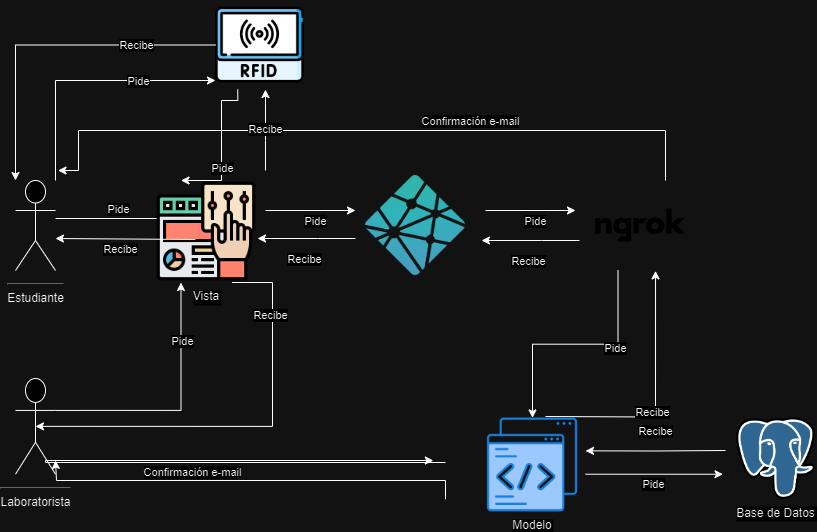

The diagram above was exported from draw.io. Its source (the exported page's mxGraphModel, read from the mxfile embedded in the PNG):
<mxGraphModel dx="1249" dy="539" grid="1" gridSize="10" guides="1" tooltips="1" connect="1" arrows="1" fold="1" page="1" pageScale="1" pageWidth="850" pageHeight="1100" background="none" math="0" shadow="0">
  <root>
    <mxCell id="0" />
    <mxCell id="1" parent="0" />
    <mxCell id="9hhh0wJuXdlCpNlJP9q_-51" style="edgeStyle=orthogonalEdgeStyle;rounded=0;orthogonalLoop=1;jettySize=auto;html=1;" parent="1" edge="1">
      <mxGeometry relative="1" as="geometry">
        <mxPoint x="90" y="228" as="sourcePoint" />
        <mxPoint x="230" y="228" as="targetPoint" />
      </mxGeometry>
    </mxCell>
    <mxCell id="9hhh0wJuXdlCpNlJP9q_-55" value="Pide" style="edgeLabel;html=1;align=center;verticalAlign=middle;resizable=0;points=[];" parent="9hhh0wJuXdlCpNlJP9q_-51" connectable="0" vertex="1">
      <mxGeometry x="-0.1143" y="-4" relative="1" as="geometry">
        <mxPoint y="-14" as="offset" />
      </mxGeometry>
    </mxCell>
    <object label="&lt;hr&gt;Estudiante" id="9hhh0wJuXdlCpNlJP9q_-1">
      <mxCell style="shape=umlActor;verticalLabelPosition=bottom;verticalAlign=top;html=1;outlineConnect=0;" parent="1" vertex="1">
        <mxGeometry x="50" y="190" width="40" height="90" as="geometry" />
      </mxCell>
    </object>
    <mxCell id="BdWqYdS-tBXbQ2TXHfPf-9" style="edgeStyle=orthogonalEdgeStyle;rounded=0;orthogonalLoop=1;jettySize=auto;html=1;exitX=1;exitY=0.3333333333333333;exitDx=0;exitDy=0;exitPerimeter=0;entryX=0.25;entryY=1;entryDx=0;entryDy=0;" parent="1" source="9hhh0wJuXdlCpNlJP9q_-8" target="9hhh0wJuXdlCpNlJP9q_-50" edge="1">
      <mxGeometry relative="1" as="geometry" />
    </mxCell>
    <mxCell id="BdWqYdS-tBXbQ2TXHfPf-12" value="Pide" style="edgeLabel;html=1;align=center;verticalAlign=middle;resizable=0;points=[];" parent="BdWqYdS-tBXbQ2TXHfPf-9" connectable="0" vertex="1">
      <mxGeometry x="0.6115" y="-1" relative="1" as="geometry">
        <mxPoint y="9" as="offset" />
      </mxGeometry>
    </mxCell>
    <mxCell id="9hhh0wJuXdlCpNlJP9q_-8" value="&lt;hr&gt;Laboratorista" style="shape=umlActor;verticalLabelPosition=bottom;verticalAlign=top;html=1;outlineConnect=0;" parent="1" vertex="1">
      <mxGeometry x="50" y="388" width="40" height="95.72" as="geometry" />
    </mxCell>
    <mxCell id="rKya-d1-un1-lFOaNPgT-26" style="edgeStyle=orthogonalEdgeStyle;rounded=0;orthogonalLoop=1;jettySize=auto;html=1;" parent="1" edge="1">
      <mxGeometry relative="1" as="geometry">
        <mxPoint x="757.5" y="483.74" as="targetPoint" />
        <mxPoint x="620" y="483.72" as="sourcePoint" />
      </mxGeometry>
    </mxCell>
    <mxCell id="9hhh0wJuXdlCpNlJP9q_-66" value="Pide" style="edgeLabel;html=1;align=center;verticalAlign=middle;resizable=0;points=[];" parent="rKya-d1-un1-lFOaNPgT-26" connectable="0" vertex="1">
      <mxGeometry x="-0.2218" y="-3" relative="1" as="geometry">
        <mxPoint x="14" y="7" as="offset" />
      </mxGeometry>
    </mxCell>
    <mxCell id="rKya-d1-un1-lFOaNPgT-29" style="edgeStyle=orthogonalEdgeStyle;rounded=0;orthogonalLoop=1;jettySize=auto;html=1;entryX=0.667;entryY=1.004;entryDx=0;entryDy=0;entryPerimeter=0;" parent="1" edge="1" target="xTCrr1BNwQ4j78eqnTJY-4">
      <mxGeometry relative="1" as="geometry">
        <mxPoint x="579.9950000000001" y="286" as="targetPoint" />
        <mxPoint x="580.04" y="426" as="sourcePoint" />
      </mxGeometry>
    </mxCell>
    <mxCell id="9hhh0wJuXdlCpNlJP9q_-64" value="Recibe" style="edgeLabel;html=1;align=center;verticalAlign=middle;resizable=0;points=[];" parent="rKya-d1-un1-lFOaNPgT-29" connectable="0" vertex="1">
      <mxGeometry x="-0.1543" y="-2" relative="1" as="geometry">
        <mxPoint x="-2" y="-7" as="offset" />
      </mxGeometry>
    </mxCell>
    <mxCell id="9hhh0wJuXdlCpNlJP9q_-43" value="Modelo" style="shape=image;verticalLabelPosition=bottom;labelBackgroundColor=default;verticalAlign=top;aspect=fixed;imageAspect=0;image=https://cdn-icons-png.flaticon.com/512/10838/10838348.png;" parent="1" vertex="1">
      <mxGeometry x="520" y="427.44" width="94" height="94" as="geometry" />
    </mxCell>
    <mxCell id="rKya-d1-un1-lFOaNPgT-27" style="edgeStyle=orthogonalEdgeStyle;rounded=0;orthogonalLoop=1;jettySize=auto;html=1;exitX=0;exitY=0.25;exitDx=0;exitDy=0;" parent="1" edge="1">
      <mxGeometry relative="1" as="geometry">
        <mxPoint x="620" y="460.36" as="targetPoint" />
        <mxPoint x="760" y="459.9999999999999" as="sourcePoint" />
      </mxGeometry>
    </mxCell>
    <mxCell id="9hhh0wJuXdlCpNlJP9q_-65" value="Recibe" style="edgeLabel;html=1;align=center;verticalAlign=middle;resizable=0;points=[];" parent="rKya-d1-un1-lFOaNPgT-27" connectable="0" vertex="1">
      <mxGeometry x="-0.0135" y="-1" relative="1" as="geometry">
        <mxPoint x="-1" y="-19" as="offset" />
      </mxGeometry>
    </mxCell>
    <mxCell id="9hhh0wJuXdlCpNlJP9q_-48" value="Base de Datos" style="shape=image;verticalLabelPosition=bottom;labelBackgroundColor=default;verticalAlign=top;aspect=fixed;imageAspect=0;image=https://upload.wikimedia.org/wikipedia/commons/thumb/2/29/Postgresql_elephant.svg/1985px-Postgresql_elephant.svg.png;" parent="1" vertex="1">
      <mxGeometry x="771" y="427.44" width="79" height="81.44" as="geometry" />
    </mxCell>
    <mxCell id="9hhh0wJuXdlCpNlJP9q_-60" style="edgeStyle=orthogonalEdgeStyle;rounded=0;orthogonalLoop=1;jettySize=auto;html=1;exitX=0;exitY=0.75;exitDx=0;exitDy=0;" parent="1" edge="1">
      <mxGeometry relative="1" as="geometry">
        <mxPoint x="90" y="470" as="targetPoint" />
        <Array as="points">
          <mxPoint x="480" y="490" />
          <mxPoint x="91" y="490" />
        </Array>
        <mxPoint x="480" y="508.72" as="sourcePoint" />
      </mxGeometry>
    </mxCell>
    <mxCell id="9hhh0wJuXdlCpNlJP9q_-68" value="Confirmación e-mail" style="edgeLabel;html=1;align=center;verticalAlign=middle;resizable=0;points=[];" parent="9hhh0wJuXdlCpNlJP9q_-60" connectable="0" vertex="1">
      <mxGeometry x="0.2166" y="-1" relative="1" as="geometry">
        <mxPoint x="-12" y="-8" as="offset" />
      </mxGeometry>
    </mxCell>
    <mxCell id="9hhh0wJuXdlCpNlJP9q_-50" value="Vista" style="shape=image;verticalLabelPosition=bottom;labelBackgroundColor=default;verticalAlign=top;aspect=fixed;imageAspect=0;image=https://cdn-icons-png.flaticon.com/512/2857/2857591.png;" parent="1" vertex="1">
      <mxGeometry x="190" y="190" width="102" height="102" as="geometry" />
    </mxCell>
    <mxCell id="rKya-d1-un1-lFOaNPgT-22" value="" style="endArrow=classic;html=1;rounded=0;" parent="1" edge="1">
      <mxGeometry width="50" height="50" relative="1" as="geometry">
        <mxPoint x="390" y="248" as="sourcePoint" />
        <mxPoint x="292" y="248" as="targetPoint" />
        <Array as="points">
          <mxPoint x="352" y="248" />
        </Array>
      </mxGeometry>
    </mxCell>
    <mxCell id="9hhh0wJuXdlCpNlJP9q_-63" value="Recibe" style="edgeLabel;html=1;align=center;verticalAlign=middle;resizable=0;points=[];" parent="rKya-d1-un1-lFOaNPgT-22" connectable="0" vertex="1">
      <mxGeometry x="0.0667" y="2" relative="1" as="geometry">
        <mxPoint y="18" as="offset" />
      </mxGeometry>
    </mxCell>
    <mxCell id="rKya-d1-un1-lFOaNPgT-25" value="" style="endArrow=classic;html=1;rounded=0;exitX=0;exitY=0.578;exitDx=0;exitDy=0;exitPerimeter=0;" parent="1" edge="1">
      <mxGeometry width="50" height="50" relative="1" as="geometry">
        <mxPoint x="230" y="249" as="sourcePoint" />
        <mxPoint x="90" y="248" as="targetPoint" />
      </mxGeometry>
    </mxCell>
    <mxCell id="9hhh0wJuXdlCpNlJP9q_-61" value="Recibe" style="edgeLabel;html=1;align=center;verticalAlign=middle;resizable=0;points=[];" parent="rKya-d1-un1-lFOaNPgT-25" connectable="0" vertex="1">
      <mxGeometry x="0.0857" relative="1" as="geometry">
        <mxPoint y="10" as="offset" />
      </mxGeometry>
    </mxCell>
    <mxCell id="BdWqYdS-tBXbQ2TXHfPf-11" style="edgeStyle=orthogonalEdgeStyle;rounded=0;orthogonalLoop=1;jettySize=auto;html=1;exitX=0.75;exitY=1;exitDx=0;exitDy=0;entryX=0.5;entryY=0.5;entryDx=0;entryDy=0;entryPerimeter=0;" parent="1" source="9hhh0wJuXdlCpNlJP9q_-50" target="9hhh0wJuXdlCpNlJP9q_-8" edge="1">
      <mxGeometry relative="1" as="geometry">
        <Array as="points">
          <mxPoint x="307" y="436" />
        </Array>
      </mxGeometry>
    </mxCell>
    <mxCell id="BdWqYdS-tBXbQ2TXHfPf-13" value="Recibe" style="edgeLabel;html=1;align=center;verticalAlign=middle;resizable=0;points=[];" parent="BdWqYdS-tBXbQ2TXHfPf-11" connectable="0" vertex="1">
      <mxGeometry x="-0.6372" y="-3" relative="1" as="geometry">
        <mxPoint y="-3" as="offset" />
      </mxGeometry>
    </mxCell>
    <mxCell id="BdWqYdS-tBXbQ2TXHfPf-14" style="edgeStyle=orthogonalEdgeStyle;rounded=0;orthogonalLoop=1;jettySize=auto;html=1;" parent="1" edge="1" source="xTCrr1BNwQ4j78eqnTJY-4">
      <mxGeometry relative="1" as="geometry">
        <mxPoint x="560" y="170" as="sourcePoint" />
        <mxPoint x="92.5" y="180" as="targetPoint" />
        <Array as="points">
          <mxPoint x="700" y="140" />
          <mxPoint x="113" y="140" />
          <mxPoint x="113" y="180" />
        </Array>
      </mxGeometry>
    </mxCell>
    <mxCell id="BdWqYdS-tBXbQ2TXHfPf-17" value="Confirmación e-mail" style="edgeLabel;html=1;align=center;verticalAlign=middle;resizable=0;points=[];" parent="BdWqYdS-tBXbQ2TXHfPf-14" connectable="0" vertex="1">
      <mxGeometry x="0.0262" y="-1" relative="1" as="geometry">
        <mxPoint x="112" y="-9" as="offset" />
      </mxGeometry>
    </mxCell>
    <mxCell id="uEyuGCBKdCLqG3GQ_xM2-6" style="edgeStyle=orthogonalEdgeStyle;rounded=0;orthogonalLoop=1;jettySize=auto;html=1;" parent="1" edge="1">
      <mxGeometry relative="1" as="geometry">
        <mxPoint x="299.9950000000001" y="99" as="targetPoint" />
        <mxPoint x="300" y="180" as="sourcePoint" />
        <Array as="points">
          <mxPoint x="300" y="150" />
          <mxPoint x="300" y="150" />
        </Array>
      </mxGeometry>
    </mxCell>
    <mxCell id="uEyuGCBKdCLqG3GQ_xM2-7" value="Recibe" style="edgeLabel;html=1;align=center;verticalAlign=middle;resizable=0;points=[];" parent="uEyuGCBKdCLqG3GQ_xM2-6" connectable="0" vertex="1">
      <mxGeometry x="-0.1543" y="-2" relative="1" as="geometry">
        <mxPoint x="-2" y="-7" as="offset" />
      </mxGeometry>
    </mxCell>
    <mxCell id="uEyuGCBKdCLqG3GQ_xM2-8" style="edgeStyle=orthogonalEdgeStyle;rounded=0;orthogonalLoop=1;jettySize=auto;html=1;exitX=0.25;exitY=1;exitDx=0;exitDy=0;entryX=0.25;entryY=0;entryDx=0;entryDy=0;" parent="1" source="uEyuGCBKdCLqG3GQ_xM2-1" target="9hhh0wJuXdlCpNlJP9q_-50" edge="1">
      <mxGeometry relative="1" as="geometry">
        <mxPoint x="500" y="170" as="targetPoint" />
        <mxPoint x="504" y="90" as="sourcePoint" />
        <Array as="points">
          <mxPoint x="272" y="110" />
          <mxPoint x="256" y="110" />
          <mxPoint x="256" y="190" />
        </Array>
      </mxGeometry>
    </mxCell>
    <mxCell id="uEyuGCBKdCLqG3GQ_xM2-9" value="Pide" style="edgeLabel;html=1;align=center;verticalAlign=middle;resizable=0;points=[];" parent="uEyuGCBKdCLqG3GQ_xM2-8" connectable="0" vertex="1">
      <mxGeometry x="-0.1063" y="3" relative="1" as="geometry">
        <mxPoint x="-3" y="29" as="offset" />
      </mxGeometry>
    </mxCell>
    <mxCell id="uEyuGCBKdCLqG3GQ_xM2-1" value="" style="shape=image;verticalLabelPosition=bottom;labelBackgroundColor=default;verticalAlign=top;aspect=fixed;imageAspect=0;image=https://cdn-icons-png.flaticon.com/512/5200/5200104.png;" parent="1" vertex="1">
      <mxGeometry x="250" y="10" width="89" height="89" as="geometry" />
    </mxCell>
    <mxCell id="uEyuGCBKdCLqG3GQ_xM2-10" style="edgeStyle=orthogonalEdgeStyle;rounded=0;orthogonalLoop=1;jettySize=auto;html=1;" parent="1" source="9hhh0wJuXdlCpNlJP9q_-1" target="uEyuGCBKdCLqG3GQ_xM2-1" edge="1">
      <mxGeometry relative="1" as="geometry">
        <mxPoint x="50" y="89" as="sourcePoint" />
        <mxPoint x="246" y="-40" as="targetPoint" />
        <Array as="points">
          <mxPoint x="90" y="90" />
        </Array>
      </mxGeometry>
    </mxCell>
    <mxCell id="uEyuGCBKdCLqG3GQ_xM2-11" value="Pide" style="edgeLabel;html=1;align=center;verticalAlign=middle;resizable=0;points=[];" parent="uEyuGCBKdCLqG3GQ_xM2-10" connectable="0" vertex="1">
      <mxGeometry x="0.6115" y="-1" relative="1" as="geometry">
        <mxPoint x="-27" y="-1" as="offset" />
      </mxGeometry>
    </mxCell>
    <mxCell id="uEyuGCBKdCLqG3GQ_xM2-12" style="edgeStyle=orthogonalEdgeStyle;rounded=0;orthogonalLoop=1;jettySize=auto;html=1;" parent="1" source="uEyuGCBKdCLqG3GQ_xM2-1" target="9hhh0wJuXdlCpNlJP9q_-1" edge="1">
      <mxGeometry relative="1" as="geometry">
        <Array as="points">
          <mxPoint x="50" y="55" />
        </Array>
        <mxPoint x="317" y="302" as="sourcePoint" />
        <mxPoint x="80" y="446" as="targetPoint" />
      </mxGeometry>
    </mxCell>
    <mxCell id="uEyuGCBKdCLqG3GQ_xM2-13" value="Recibe" style="edgeLabel;html=1;align=center;verticalAlign=middle;resizable=0;points=[];" parent="uEyuGCBKdCLqG3GQ_xM2-12" connectable="0" vertex="1">
      <mxGeometry x="-0.6372" y="-3" relative="1" as="geometry">
        <mxPoint x="-19" y="3" as="offset" />
      </mxGeometry>
    </mxCell>
    <mxCell id="DyRFW4q4-E68xvrzFrN2-2" value="" style="edgeStyle=orthogonalEdgeStyle;rounded=0;orthogonalLoop=1;jettySize=auto;html=1;" parent="1" edge="1">
      <mxGeometry relative="1" as="geometry">
        <mxPoint x="467.81999999999994" y="470" as="targetPoint" />
        <Array as="points">
          <mxPoint x="80" y="472" />
          <mxPoint x="80" y="470" />
        </Array>
        <mxPoint x="480" y="472" as="sourcePoint" />
      </mxGeometry>
    </mxCell>
    <mxCell id="xTCrr1BNwQ4j78eqnTJY-4" value="" style="shape=image;verticalLabelPosition=bottom;labelBackgroundColor=default;verticalAlign=top;aspect=fixed;imageAspect=0;image=https://cdn.icon-icons.com/icons2/3913/PNG/512/ngrok_logo_icon_248373.png;" vertex="1" parent="1">
      <mxGeometry x="630" y="190" width="90" height="90" as="geometry" />
    </mxCell>
    <mxCell id="xTCrr1BNwQ4j78eqnTJY-9" style="edgeStyle=orthogonalEdgeStyle;rounded=0;orthogonalLoop=1;jettySize=auto;html=1;" edge="1" parent="1">
      <mxGeometry relative="1" as="geometry">
        <mxPoint x="390" y="220" as="targetPoint" />
        <mxPoint x="300" y="220" as="sourcePoint" />
      </mxGeometry>
    </mxCell>
    <mxCell id="xTCrr1BNwQ4j78eqnTJY-10" value="Pide" style="edgeLabel;html=1;align=center;verticalAlign=middle;resizable=0;points=[];" connectable="0" vertex="1" parent="xTCrr1BNwQ4j78eqnTJY-9">
      <mxGeometry x="-0.2218" y="-3" relative="1" as="geometry">
        <mxPoint x="14" y="7" as="offset" />
      </mxGeometry>
    </mxCell>
    <mxCell id="xTCrr1BNwQ4j78eqnTJY-11" style="edgeStyle=orthogonalEdgeStyle;rounded=0;orthogonalLoop=1;jettySize=auto;html=1;exitX=0.25;exitY=1;exitDx=0;exitDy=0;entryX=0.5;entryY=0;entryDx=0;entryDy=0;" edge="1" parent="1" source="xTCrr1BNwQ4j78eqnTJY-4" target="9hhh0wJuXdlCpNlJP9q_-43">
      <mxGeometry relative="1" as="geometry">
        <mxPoint x="767.5" y="493.74" as="targetPoint" />
        <mxPoint x="630" y="493.72" as="sourcePoint" />
      </mxGeometry>
    </mxCell>
    <mxCell id="xTCrr1BNwQ4j78eqnTJY-12" value="Pide" style="edgeLabel;html=1;align=center;verticalAlign=middle;resizable=0;points=[];" connectable="0" vertex="1" parent="xTCrr1BNwQ4j78eqnTJY-11">
      <mxGeometry x="-0.2218" y="-3" relative="1" as="geometry">
        <mxPoint x="14" y="7" as="offset" />
      </mxGeometry>
    </mxCell>
    <mxCell id="xTCrr1BNwQ4j78eqnTJY-13" value="" style="shape=image;verticalLabelPosition=bottom;labelBackgroundColor=default;verticalAlign=top;aspect=fixed;imageAspect=0;image=https://static-00.iconduck.com/assets.00/netlify-icon-2045x2048-j2yz3d5y.png;" vertex="1" parent="1">
      <mxGeometry x="400" y="184.91000000000003" width="100" height="100.17" as="geometry" />
    </mxCell>
    <mxCell id="xTCrr1BNwQ4j78eqnTJY-14" value="" style="endArrow=classic;html=1;rounded=0;" edge="1" parent="1">
      <mxGeometry width="50" height="50" relative="1" as="geometry">
        <mxPoint x="614" y="250" as="sourcePoint" />
        <mxPoint x="516" y="250" as="targetPoint" />
        <Array as="points">
          <mxPoint x="576" y="250" />
        </Array>
      </mxGeometry>
    </mxCell>
    <mxCell id="xTCrr1BNwQ4j78eqnTJY-15" value="Recibe" style="edgeLabel;html=1;align=center;verticalAlign=middle;resizable=0;points=[];" connectable="0" vertex="1" parent="xTCrr1BNwQ4j78eqnTJY-14">
      <mxGeometry x="0.0667" y="2" relative="1" as="geometry">
        <mxPoint y="18" as="offset" />
      </mxGeometry>
    </mxCell>
    <mxCell id="xTCrr1BNwQ4j78eqnTJY-16" style="edgeStyle=orthogonalEdgeStyle;rounded=0;orthogonalLoop=1;jettySize=auto;html=1;" edge="1" parent="1">
      <mxGeometry relative="1" as="geometry">
        <mxPoint x="610" y="220" as="targetPoint" />
        <mxPoint x="520" y="220" as="sourcePoint" />
      </mxGeometry>
    </mxCell>
    <mxCell id="xTCrr1BNwQ4j78eqnTJY-17" value="Pide" style="edgeLabel;html=1;align=center;verticalAlign=middle;resizable=0;points=[];" connectable="0" vertex="1" parent="xTCrr1BNwQ4j78eqnTJY-16">
      <mxGeometry x="-0.2218" y="-3" relative="1" as="geometry">
        <mxPoint x="14" y="7" as="offset" />
      </mxGeometry>
    </mxCell>
  </root>
</mxGraphModel>